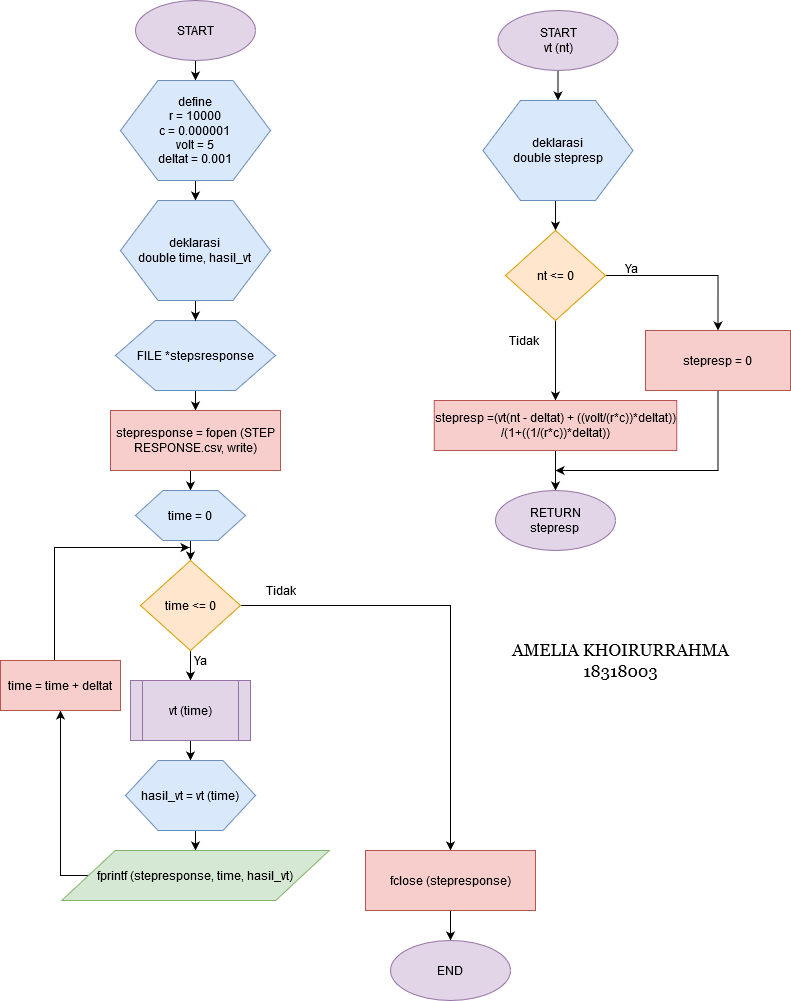

The diagram above was exported from draw.io. Its source (the exported page's mxGraphModel, read from the mxfile embedded in the PNG):
<mxGraphModel dx="854" dy="465" grid="1" gridSize="10" guides="1" tooltips="1" connect="1" arrows="1" fold="1" page="1" pageScale="1" pageWidth="850" pageHeight="1100" math="0" shadow="0">
  <root>
    <mxCell id="0" />
    <mxCell id="1" parent="0" />
    <mxCell id="weDRxKDCxC54qmDnp2HL-21" style="edgeStyle=orthogonalEdgeStyle;rounded=0;orthogonalLoop=1;jettySize=auto;html=1;exitX=0.5;exitY=1;exitDx=0;exitDy=0;entryX=0.5;entryY=0;entryDx=0;entryDy=0;" edge="1" parent="1" source="weDRxKDCxC54qmDnp2HL-1" target="weDRxKDCxC54qmDnp2HL-3">
      <mxGeometry relative="1" as="geometry" />
    </mxCell>
    <mxCell id="weDRxKDCxC54qmDnp2HL-1" value="START" style="ellipse;whiteSpace=wrap;html=1;fillColor=#e1d5e7;strokeColor=#9673a6;" vertex="1" parent="1">
      <mxGeometry x="160" y="20" width="120" height="60" as="geometry" />
    </mxCell>
    <mxCell id="weDRxKDCxC54qmDnp2HL-22" style="edgeStyle=orthogonalEdgeStyle;rounded=0;orthogonalLoop=1;jettySize=auto;html=1;exitX=0.5;exitY=1;exitDx=0;exitDy=0;entryX=0.5;entryY=0;entryDx=0;entryDy=0;" edge="1" parent="1" source="weDRxKDCxC54qmDnp2HL-3" target="weDRxKDCxC54qmDnp2HL-6">
      <mxGeometry relative="1" as="geometry" />
    </mxCell>
    <mxCell id="weDRxKDCxC54qmDnp2HL-3" value="&lt;div&gt;define&lt;/div&gt;&lt;div&gt;r = 10000&lt;/div&gt;&lt;div&gt;c = 0.000001&lt;/div&gt;&lt;div&gt;volt = 5&lt;/div&gt;&lt;div&gt;deltat = 0.001&lt;br&gt;&lt;/div&gt;" style="shape=hexagon;perimeter=hexagonPerimeter2;whiteSpace=wrap;html=1;fillColor=#dae8fc;strokeColor=#6c8ebf;" vertex="1" parent="1">
      <mxGeometry x="145" y="100" width="150" height="100" as="geometry" />
    </mxCell>
    <mxCell id="weDRxKDCxC54qmDnp2HL-24" style="edgeStyle=orthogonalEdgeStyle;rounded=0;orthogonalLoop=1;jettySize=auto;html=1;exitX=0.5;exitY=1;exitDx=0;exitDy=0;entryX=0.5;entryY=0;entryDx=0;entryDy=0;" edge="1" parent="1" source="weDRxKDCxC54qmDnp2HL-4" target="weDRxKDCxC54qmDnp2HL-5">
      <mxGeometry relative="1" as="geometry" />
    </mxCell>
    <mxCell id="weDRxKDCxC54qmDnp2HL-4" value="FILE *stepsresponse" style="shape=hexagon;perimeter=hexagonPerimeter2;whiteSpace=wrap;html=1;fillColor=#dae8fc;strokeColor=#6c8ebf;" vertex="1" parent="1">
      <mxGeometry x="140" y="340" width="160" height="70" as="geometry" />
    </mxCell>
    <mxCell id="weDRxKDCxC54qmDnp2HL-27" style="edgeStyle=orthogonalEdgeStyle;rounded=0;orthogonalLoop=1;jettySize=auto;html=1;exitX=0.5;exitY=1;exitDx=0;exitDy=0;entryX=0.5;entryY=0;entryDx=0;entryDy=0;" edge="1" parent="1" source="weDRxKDCxC54qmDnp2HL-5" target="weDRxKDCxC54qmDnp2HL-7">
      <mxGeometry relative="1" as="geometry" />
    </mxCell>
    <mxCell id="weDRxKDCxC54qmDnp2HL-5" value="stepresponse = fopen (STEP RESPONSE.csv, write)" style="rounded=0;whiteSpace=wrap;html=1;fillColor=#f8cecc;strokeColor=#b85450;" vertex="1" parent="1">
      <mxGeometry x="135" y="430" width="170" height="60" as="geometry" />
    </mxCell>
    <mxCell id="weDRxKDCxC54qmDnp2HL-23" style="edgeStyle=orthogonalEdgeStyle;rounded=0;orthogonalLoop=1;jettySize=auto;html=1;exitX=0.5;exitY=1;exitDx=0;exitDy=0;entryX=0.5;entryY=0;entryDx=0;entryDy=0;" edge="1" parent="1" source="weDRxKDCxC54qmDnp2HL-6" target="weDRxKDCxC54qmDnp2HL-4">
      <mxGeometry relative="1" as="geometry" />
    </mxCell>
    <mxCell id="weDRxKDCxC54qmDnp2HL-6" value="&lt;div&gt;deklarasi&lt;/div&gt;&lt;div&gt;double time, hasil_vt&lt;br&gt;&lt;/div&gt;" style="shape=hexagon;perimeter=hexagonPerimeter2;whiteSpace=wrap;html=1;fillColor=#dae8fc;strokeColor=#6c8ebf;" vertex="1" parent="1">
      <mxGeometry x="145" y="220" width="150" height="100" as="geometry" />
    </mxCell>
    <mxCell id="weDRxKDCxC54qmDnp2HL-28" style="edgeStyle=orthogonalEdgeStyle;rounded=0;orthogonalLoop=1;jettySize=auto;html=1;exitX=0.5;exitY=1;exitDx=0;exitDy=0;entryX=0.5;entryY=0;entryDx=0;entryDy=0;" edge="1" parent="1" source="weDRxKDCxC54qmDnp2HL-7" target="weDRxKDCxC54qmDnp2HL-8">
      <mxGeometry relative="1" as="geometry" />
    </mxCell>
    <mxCell id="weDRxKDCxC54qmDnp2HL-7" value="time = 0" style="shape=hexagon;perimeter=hexagonPerimeter2;whiteSpace=wrap;html=1;fillColor=#dae8fc;strokeColor=#6c8ebf;" vertex="1" parent="1">
      <mxGeometry x="160" y="510" width="110" height="50" as="geometry" />
    </mxCell>
    <mxCell id="weDRxKDCxC54qmDnp2HL-29" style="edgeStyle=orthogonalEdgeStyle;rounded=0;orthogonalLoop=1;jettySize=auto;html=1;exitX=0.5;exitY=1;exitDx=0;exitDy=0;entryX=0.5;entryY=0;entryDx=0;entryDy=0;" edge="1" parent="1" source="weDRxKDCxC54qmDnp2HL-8" target="weDRxKDCxC54qmDnp2HL-9">
      <mxGeometry relative="1" as="geometry" />
    </mxCell>
    <mxCell id="weDRxKDCxC54qmDnp2HL-35" style="edgeStyle=orthogonalEdgeStyle;rounded=0;orthogonalLoop=1;jettySize=auto;html=1;exitX=1;exitY=0.5;exitDx=0;exitDy=0;entryX=0.5;entryY=0;entryDx=0;entryDy=0;" edge="1" parent="1" source="weDRxKDCxC54qmDnp2HL-8" target="weDRxKDCxC54qmDnp2HL-12">
      <mxGeometry relative="1" as="geometry" />
    </mxCell>
    <mxCell id="weDRxKDCxC54qmDnp2HL-8" value="time &amp;lt;= 0" style="rhombus;whiteSpace=wrap;html=1;fillColor=#ffe6cc;strokeColor=#d79b00;" vertex="1" parent="1">
      <mxGeometry x="165" y="580" width="100" height="90" as="geometry" />
    </mxCell>
    <mxCell id="weDRxKDCxC54qmDnp2HL-32" style="edgeStyle=orthogonalEdgeStyle;rounded=0;orthogonalLoop=1;jettySize=auto;html=1;exitX=0.5;exitY=1;exitDx=0;exitDy=0;entryX=0.5;entryY=0;entryDx=0;entryDy=0;" edge="1" parent="1" source="weDRxKDCxC54qmDnp2HL-9" target="weDRxKDCxC54qmDnp2HL-10">
      <mxGeometry relative="1" as="geometry" />
    </mxCell>
    <mxCell id="weDRxKDCxC54qmDnp2HL-9" value="vt (time)" style="shape=process;whiteSpace=wrap;html=1;backgroundOutline=1;fillColor=#e1d5e7;strokeColor=#9673a6;" vertex="1" parent="1">
      <mxGeometry x="155" y="700" width="120" height="60" as="geometry" />
    </mxCell>
    <mxCell id="weDRxKDCxC54qmDnp2HL-33" style="edgeStyle=orthogonalEdgeStyle;rounded=0;orthogonalLoop=1;jettySize=auto;html=1;exitX=0.5;exitY=1;exitDx=0;exitDy=0;entryX=0.5;entryY=0;entryDx=0;entryDy=0;" edge="1" parent="1" source="weDRxKDCxC54qmDnp2HL-10" target="weDRxKDCxC54qmDnp2HL-11">
      <mxGeometry relative="1" as="geometry" />
    </mxCell>
    <mxCell id="weDRxKDCxC54qmDnp2HL-10" value="hasil_vt = vt (time)" style="shape=hexagon;perimeter=hexagonPerimeter2;whiteSpace=wrap;html=1;fillColor=#dae8fc;strokeColor=#6c8ebf;" vertex="1" parent="1">
      <mxGeometry x="150" y="780" width="130" height="70" as="geometry" />
    </mxCell>
    <mxCell id="weDRxKDCxC54qmDnp2HL-34" style="edgeStyle=orthogonalEdgeStyle;rounded=0;orthogonalLoop=1;jettySize=auto;html=1;exitX=0;exitY=0.5;exitDx=0;exitDy=0;" edge="1" parent="1" source="weDRxKDCxC54qmDnp2HL-11" target="weDRxKDCxC54qmDnp2HL-13">
      <mxGeometry relative="1" as="geometry">
        <Array as="points">
          <mxPoint x="85" y="895" />
        </Array>
      </mxGeometry>
    </mxCell>
    <mxCell id="weDRxKDCxC54qmDnp2HL-11" value="fprintf (stepresponse, time, hasil_vt)" style="shape=parallelogram;perimeter=parallelogramPerimeter;whiteSpace=wrap;html=1;fillColor=#d5e8d4;strokeColor=#82b366;" vertex="1" parent="1">
      <mxGeometry x="86.25" y="870" width="267.5" height="50" as="geometry" />
    </mxCell>
    <mxCell id="weDRxKDCxC54qmDnp2HL-36" style="edgeStyle=orthogonalEdgeStyle;rounded=0;orthogonalLoop=1;jettySize=auto;html=1;exitX=0.5;exitY=1;exitDx=0;exitDy=0;" edge="1" parent="1" source="weDRxKDCxC54qmDnp2HL-12" target="weDRxKDCxC54qmDnp2HL-14">
      <mxGeometry relative="1" as="geometry" />
    </mxCell>
    <mxCell id="weDRxKDCxC54qmDnp2HL-12" value="fclose (stepresponse)" style="rounded=0;whiteSpace=wrap;html=1;fillColor=#f8cecc;strokeColor=#b85450;" vertex="1" parent="1">
      <mxGeometry x="390" y="870" width="170" height="60" as="geometry" />
    </mxCell>
    <mxCell id="weDRxKDCxC54qmDnp2HL-30" style="edgeStyle=orthogonalEdgeStyle;rounded=0;orthogonalLoop=1;jettySize=auto;html=1;exitX=0.5;exitY=0;exitDx=0;exitDy=0;" edge="1" parent="1" source="weDRxKDCxC54qmDnp2HL-13">
      <mxGeometry relative="1" as="geometry">
        <mxPoint x="214" y="567" as="targetPoint" />
        <mxPoint x="79" y="677" as="sourcePoint" />
        <Array as="points">
          <mxPoint x="79" y="680" />
          <mxPoint x="79" y="567" />
        </Array>
      </mxGeometry>
    </mxCell>
    <mxCell id="weDRxKDCxC54qmDnp2HL-13" value="time = time + deltat" style="rounded=0;whiteSpace=wrap;html=1;fillColor=#f8cecc;strokeColor=#b85450;" vertex="1" parent="1">
      <mxGeometry x="25" y="680" width="120" height="50" as="geometry" />
    </mxCell>
    <mxCell id="weDRxKDCxC54qmDnp2HL-14" value="END" style="ellipse;whiteSpace=wrap;html=1;fillColor=#e1d5e7;strokeColor=#9673a6;" vertex="1" parent="1">
      <mxGeometry x="415" y="960" width="120" height="60" as="geometry" />
    </mxCell>
    <mxCell id="weDRxKDCxC54qmDnp2HL-37" style="edgeStyle=orthogonalEdgeStyle;rounded=0;orthogonalLoop=1;jettySize=auto;html=1;exitX=0.5;exitY=1;exitDx=0;exitDy=0;entryX=0.5;entryY=0;entryDx=0;entryDy=0;" edge="1" parent="1" source="weDRxKDCxC54qmDnp2HL-15" target="weDRxKDCxC54qmDnp2HL-16">
      <mxGeometry relative="1" as="geometry" />
    </mxCell>
    <mxCell id="weDRxKDCxC54qmDnp2HL-15" value="&lt;div&gt;START&lt;/div&gt;&lt;div&gt;vt (nt)&lt;/div&gt;" style="ellipse;whiteSpace=wrap;html=1;fillColor=#e1d5e7;strokeColor=#9673a6;" vertex="1" parent="1">
      <mxGeometry x="522.5" y="30" width="120" height="60" as="geometry" />
    </mxCell>
    <mxCell id="weDRxKDCxC54qmDnp2HL-38" style="edgeStyle=orthogonalEdgeStyle;rounded=0;orthogonalLoop=1;jettySize=auto;html=1;exitX=0.5;exitY=1;exitDx=0;exitDy=0;entryX=0.5;entryY=0;entryDx=0;entryDy=0;" edge="1" parent="1" source="weDRxKDCxC54qmDnp2HL-16" target="weDRxKDCxC54qmDnp2HL-17">
      <mxGeometry relative="1" as="geometry" />
    </mxCell>
    <mxCell id="weDRxKDCxC54qmDnp2HL-16" value="&lt;div&gt;deklarasi&lt;/div&gt;&lt;div&gt;double stepresp&lt;br&gt;&lt;/div&gt;" style="shape=hexagon;perimeter=hexagonPerimeter2;whiteSpace=wrap;html=1;fillColor=#dae8fc;strokeColor=#6c8ebf;" vertex="1" parent="1">
      <mxGeometry x="507.5" y="120" width="150" height="100" as="geometry" />
    </mxCell>
    <mxCell id="weDRxKDCxC54qmDnp2HL-39" style="edgeStyle=orthogonalEdgeStyle;rounded=0;orthogonalLoop=1;jettySize=auto;html=1;exitX=1;exitY=0.5;exitDx=0;exitDy=0;" edge="1" parent="1" source="weDRxKDCxC54qmDnp2HL-17" target="weDRxKDCxC54qmDnp2HL-18">
      <mxGeometry relative="1" as="geometry" />
    </mxCell>
    <mxCell id="weDRxKDCxC54qmDnp2HL-40" style="edgeStyle=orthogonalEdgeStyle;rounded=0;orthogonalLoop=1;jettySize=auto;html=1;exitX=0.5;exitY=1;exitDx=0;exitDy=0;entryX=0.5;entryY=0;entryDx=0;entryDy=0;" edge="1" parent="1" source="weDRxKDCxC54qmDnp2HL-17" target="weDRxKDCxC54qmDnp2HL-19">
      <mxGeometry relative="1" as="geometry" />
    </mxCell>
    <mxCell id="weDRxKDCxC54qmDnp2HL-17" value="nt &amp;lt;= 0" style="rhombus;whiteSpace=wrap;html=1;fillColor=#ffe6cc;strokeColor=#d79b00;" vertex="1" parent="1">
      <mxGeometry x="530" y="250" width="100" height="90" as="geometry" />
    </mxCell>
    <mxCell id="weDRxKDCxC54qmDnp2HL-42" style="edgeStyle=orthogonalEdgeStyle;rounded=0;orthogonalLoop=1;jettySize=auto;html=1;exitX=0.5;exitY=1;exitDx=0;exitDy=0;" edge="1" parent="1" source="weDRxKDCxC54qmDnp2HL-18">
      <mxGeometry relative="1" as="geometry">
        <mxPoint x="580" y="490" as="targetPoint" />
        <Array as="points">
          <mxPoint x="743" y="490" />
        </Array>
      </mxGeometry>
    </mxCell>
    <mxCell id="weDRxKDCxC54qmDnp2HL-18" value="stepresp = 0" style="rounded=0;whiteSpace=wrap;html=1;fillColor=#f8cecc;strokeColor=#b85450;" vertex="1" parent="1">
      <mxGeometry x="670" y="350" width="145" height="60" as="geometry" />
    </mxCell>
    <mxCell id="weDRxKDCxC54qmDnp2HL-41" style="edgeStyle=orthogonalEdgeStyle;rounded=0;orthogonalLoop=1;jettySize=auto;html=1;exitX=0.5;exitY=1;exitDx=0;exitDy=0;entryX=0.5;entryY=0;entryDx=0;entryDy=0;" edge="1" parent="1" source="weDRxKDCxC54qmDnp2HL-19" target="weDRxKDCxC54qmDnp2HL-20">
      <mxGeometry relative="1" as="geometry" />
    </mxCell>
    <mxCell id="weDRxKDCxC54qmDnp2HL-19" value="stepresp =(vt(nt - deltat) + ((volt/(r*c))*deltat))/(1+((1/(r*c))*deltat))" style="rounded=0;whiteSpace=wrap;html=1;fillColor=#f8cecc;strokeColor=#b85450;" vertex="1" parent="1">
      <mxGeometry x="458.75" y="420" width="242.5" height="50" as="geometry" />
    </mxCell>
    <mxCell id="weDRxKDCxC54qmDnp2HL-20" value="&lt;div&gt;RETURN&lt;/div&gt;&lt;div&gt;stepresp&lt;br&gt;&lt;/div&gt;" style="ellipse;whiteSpace=wrap;html=1;fillColor=#e1d5e7;strokeColor=#9673a6;" vertex="1" parent="1">
      <mxGeometry x="520" y="510" width="120" height="60" as="geometry" />
    </mxCell>
    <mxCell id="weDRxKDCxC54qmDnp2HL-43" value="Ya" style="text;html=1;align=center;verticalAlign=middle;resizable=0;points=[];autosize=1;" vertex="1" parent="1">
      <mxGeometry x="210" y="670" width="30" height="20" as="geometry" />
    </mxCell>
    <mxCell id="weDRxKDCxC54qmDnp2HL-44" value="Tidak" style="text;html=1;align=center;verticalAlign=middle;resizable=0;points=[];autosize=1;" vertex="1" parent="1">
      <mxGeometry x="280" y="600" width="50" height="20" as="geometry" />
    </mxCell>
    <mxCell id="weDRxKDCxC54qmDnp2HL-45" value="&lt;div&gt;Ya&lt;/div&gt;" style="text;html=1;align=center;verticalAlign=middle;resizable=0;points=[];autosize=1;" vertex="1" parent="1">
      <mxGeometry x="641" y="278" width="30" height="20" as="geometry" />
    </mxCell>
    <mxCell id="weDRxKDCxC54qmDnp2HL-48" value="&lt;div&gt;Tidak&lt;/div&gt;" style="text;html=1;align=center;verticalAlign=middle;resizable=0;points=[];autosize=1;" vertex="1" parent="1">
      <mxGeometry x="522.5" y="350" width="50" height="20" as="geometry" />
    </mxCell>
    <mxCell id="weDRxKDCxC54qmDnp2HL-49" value="&lt;font style=&quot;font-size: 17px&quot; face=&quot;Georgia&quot;&gt;AMELIA KHOIRURRAHMA&lt;br&gt;18318003&lt;br&gt;&lt;/font&gt;" style="text;html=1;align=center;verticalAlign=middle;resizable=0;points=[];autosize=1;" vertex="1" parent="1">
      <mxGeometry x="530" y="660" width="230" height="40" as="geometry" />
    </mxCell>
  </root>
</mxGraphModel>